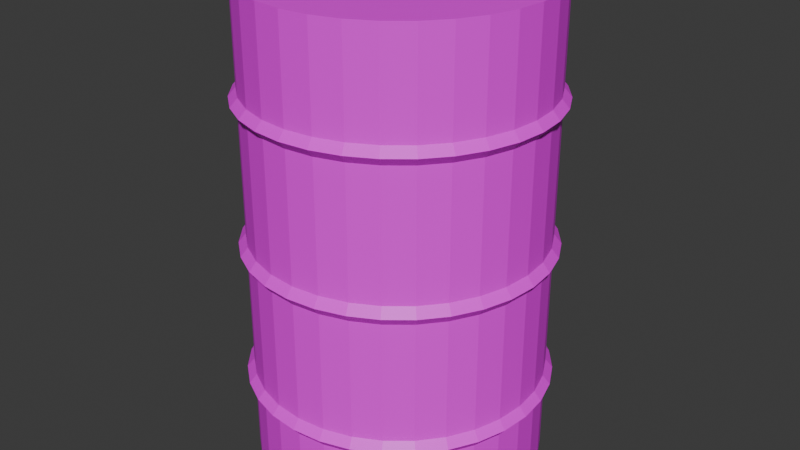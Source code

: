 # Source: blend.blend  (saved by Blender 4.5.90; exported with 4.5.12 LTS)
import bpy
from mathutils import Matrix  # noqa: F401  (used for matrix-valued properties, if any)

bpy.ops.wm.read_factory_settings(use_empty=True)
scene = bpy.context.scene
scene.name = 'Scene'

# ---- collections
col_collection = bpy.data.collections.new('Collection'); scene.collection.children.link(col_collection)

# ---- images (referenced by path relative to the original .blend; pixels are not part of the script)
import os
ASSET_DIR = os.environ.get("B2B_ASSET_DIR", "")  # directory of the original .blend (textures are referenced by path, not embedded)
HERE = os.path.dirname(os.path.abspath(__file__))  # packed textures are extracted next to this script under _unpacked/

def load_image(name, relpath, width, height, colorspace="sRGB"):
    """Load a texture the original file referenced (path relative to the .blend, or extracted next to this script)."""
    p = next((c for c in (os.path.join(HERE, relpath), os.path.join(ASSET_DIR, relpath)) if relpath and os.path.exists(c)), "")
    if p:
        img = bpy.data.images.load(p, check_existing=True)
        img.name = name
    else:  # same state as the original file: an image datablock whose file is absent (Cycles renders it pink)
        img = bpy.data.images.new(name, width, height)
        img.source = "FILE"
        img.filepath = "//" + (relpath or name)
    img.colorspace_settings.name = colorspace
    return img
img_extremely_close_up_rusty_brown_iron_wall_jpg = load_image('extremely-close-up-rusty-brown-iron-wall.jpg', 'extremely-close-up-rusty-brown-iron-wall.jpg', 1024, 1024, 'sRGB')

# ---- materials (node trees are filled in below, after node groups)
mat_x = bpy.data.materials.new('Материал')

# ---- material node trees
mat_x.use_nodes = True; mat_x.node_tree.nodes.clear()
_N = mat_x.node_tree.nodes; _L = mat_x.node_tree.links
n0 = _N.new('ShaderNodeBsdfPrincipled'); n0.name = 'Принципиальный BSDF'; n0.location = (-200, 100)
n1 = _N.new('ShaderNodeOutputMaterial'); n1.name = 'Вывод материала'; n1.location = (200, 100)
n2 = _N.new('ShaderNodeTexImage'); n2.name = 'Текстура изображения'; n2.location = (-492, 31)
n2.image = img_extremely_close_up_rusty_brown_iron_wall_jpg
_L.new(n0.outputs[0], n1.inputs[0])
_L.new(n2.outputs[0], n0.inputs[0])
n1.is_active_output = True

# ---- world
world_world = bpy.data.worlds.new('World'); scene.world = world_world
world_world.use_nodes = True; world_world.node_tree.nodes.clear()
_N = world_world.node_tree.nodes; _L = world_world.node_tree.links
n0 = _N.new('ShaderNodeOutputWorld'); n0.name = 'World Output'; n0.location = (200, 100)
n1 = _N.new('ShaderNodeBackground'); n1.name = 'Background'; n1.location = (-200, 100)
n1.inputs[0].default_value = (0.05088, 0.05088, 0.05088, 1.0)
_L.new(n1.outputs[0], n0.inputs[0])
n0.is_active_output = True
world_world.color = (0.05088, 0.05088, 0.05088)
world_world.sun_shadow_jitter_overblur = 0.0

# ---- meshes
me_x = bpy.data.meshes.new('Цилиндр')
me_x.from_pydata([(0.0, 1.0, -1.0), (0.0, 0.9369, 1.0), (0.1951, 0.9808, -1.0), (0.1828, 0.9189, 1.0), (0.3827, 0.9239, -1.0), (0.3585, 0.8656, 1.0), (0.5556, 0.8315, -1.0), (0.5205, 0.779, 1.0), (0.7071, 0.7071, -1.0), (0.6625, 0.6625, 1.0), (0.8315, 0.5556, -1.0), (0.779, 0.5205, 1.0), (0.9239, 0.3827, -1.0), (0.8656, 0.3585, 1.0), (0.9808, 0.1951, -1.0), (0.9189, 0.1828, 1.0), (1.0, 0.0, -1.0), (0.9369, 0.0, 1.0), (0.9808, -0.1951, -1.0), (0.9189, -0.1828, 1.0), (0.9239, -0.3827, -1.0), (0.8656, -0.3585, 1.0), (0.8315, -0.5556, -1.0), (0.779, -0.5205, 1.0), (0.7071, -0.7071, -1.0), (0.6625, -0.6625, 1.0), (0.5556, -0.8315, -1.0), (0.5205, -0.779, 1.0), (0.3827, -0.9239, -1.0), (0.3585, -0.8656, 1.0), (0.1951, -0.9808, -1.0), (0.1828, -0.9189, 1.0), (0.0, -1.0, -1.0), (0.0, -0.9369, 1.0), (-0.1951, -0.9808, -1.0), (-0.1828, -0.9189, 1.0), (-0.3827, -0.9239, -1.0), (-0.3585, -0.8656, 1.0), (-0.5556, -0.8315, -1.0), (-0.5205, -0.779, 1.0), (-0.7071, -0.7071, -1.0), (-0.6625, -0.6625, 1.0), (-0.8315, -0.5556, -1.0), (-0.779, -0.5205, 1.0), (-0.9239, -0.3827, -1.0), (-0.8656, -0.3585, 1.0), (-0.9808, -0.1951, -1.0), (-0.9189, -0.1828, 1.0), (-1.0, 0.0, -1.0), (-0.9369, 0.0, 1.0), (-0.9808, 0.1951, -1.0), (-0.9189, 0.1828, 1.0), (-0.9239, 0.3827, -1.0), (-0.8656, 0.3585, 1.0), (-0.8315, 0.5556, -1.0), (-0.779, 0.5205, 1.0), (-0.7071, 0.7071, -1.0), (-0.6625, 0.6625, 1.0), (-0.5556, 0.8315, -1.0), (-0.5205, 0.779, 1.0), (-0.3827, 0.9239, -1.0), (-0.3585, 0.8656, 1.0), (-0.1951, 0.9808, -1.0), (-0.1828, 0.9189, 1.0), (0.1951, 0.9808, 1.0), (0.0, 1.0, 1.0), (0.3827, 0.9239, 1.0), (0.5556, 0.8315, 1.0), (0.7071, 0.7071, 1.0), (0.8315, 0.5556, 1.0), (0.9239, 0.3827, 1.0), (0.9808, 0.1951, 1.0), (1.0, 0.0, 1.0), (0.9808, -0.1951, 1.0), (0.9239, -0.3827, 1.0), (0.8315, -0.5556, 1.0), (0.7071, -0.7071, 1.0), (0.5556, -0.8315, 1.0), (0.3827, -0.9239, 1.0), (0.1951, -0.9808, 1.0), (0.0, -1.0, 1.0), (-0.1951, -0.9808, 1.0), (-0.3827, -0.9239, 1.0), (-0.5556, -0.8315, 1.0), (-0.7071, -0.7071, 1.0), (-0.8315, -0.5556, 1.0), (-0.9239, -0.3827, 1.0), (-0.9808, -0.1951, 1.0), (-1.0, 0.0, 1.0), (-0.9808, 0.1951, 1.0), (-0.9239, 0.3827, 1.0), (-0.8315, 0.5556, 1.0), (-0.7071, 0.7071, 1.0), (-0.5556, 0.8315, 1.0), (-0.3827, 0.9239, 1.0), (-0.1951, 0.9808, 1.0), (0.1828, 0.9189, 0.9799), (0.0, 0.9369, 0.9799), (0.3585, 0.8656, 0.9799), (0.5205, 0.779, 0.9799), (0.6625, 0.6625, 0.9799), (0.779, 0.5205, 0.9799), (0.8656, 0.3585, 0.9799), (0.9189, 0.1828, 0.9799), (0.9369, 0.0, 0.9799), (0.9189, -0.1828, 0.9799), (0.8656, -0.3585, 0.9799), (0.779, -0.5205, 0.9799), (0.6625, -0.6625, 0.9799), (0.5205, -0.779, 0.9799), (0.3585, -0.8656, 0.9799), (0.1828, -0.9189, 0.9799), (0.0, -0.9369, 0.9799), (-0.1828, -0.9189, 0.9799), (-0.3585, -0.8656, 0.9799), (-0.5205, -0.779, 0.9799), (-0.6625, -0.6625, 0.9799), (-0.779, -0.5205, 0.9799), (-0.8656, -0.3585, 0.9799), (-0.9189, -0.1828, 0.9799), (-0.9369, 0.0, 0.9799), (-0.9189, 0.1828, 0.9799), (-0.8656, 0.3585, 0.9799), (-0.779, 0.5205, 0.9799), (-0.6625, 0.6625, 0.9799), (-0.5205, 0.779, 0.9799), (-0.3585, 0.8656, 0.9799), (-0.1828, 0.9189, 0.9799), (0.0, 1.0, 0.5917), (0.1951, 0.9808, 0.5917), (0.3827, 0.9239, 0.5917), (0.5556, 0.8315, 0.5917), (0.7071, 0.7071, 0.5917), (0.8315, 0.5556, 0.5917), (0.9239, 0.3827, 0.5917), (0.9808, 0.1951, 0.5917), (1.0, 0.0, 0.5917), (0.9808, -0.1951, 0.5917), (0.9239, -0.3827, 0.5917), (0.8315, -0.5556, 0.5917), (0.7071, -0.7071, 0.5917), (0.5556, -0.8315, 0.5917), (0.3827, -0.9239, 0.5917), (0.1951, -0.9808, 0.5917), (0.0, -1.0, 0.5917), (-0.1951, -0.9808, 0.5917), (-0.3827, -0.9239, 0.5917), (-0.5556, -0.8315, 0.5917), (-0.7071, -0.7071, 0.5917), (-0.8315, -0.5556, 0.5917), (-0.9239, -0.3827, 0.5917), (-0.9808, -0.1951, 0.5917), (-1.0, 0.0, 0.5917), (-0.9808, 0.1951, 0.5917), (-0.9239, 0.3827, 0.5917), (-0.8315, 0.5556, 0.5917), (-0.7071, 0.7071, 0.5917), (-0.5556, 0.8315, 0.5917), (-0.3827, 0.9239, 0.5917), (-0.1951, 0.9808, 0.5917), (0.1951, 0.9808, 0.5212), (0.3827, 0.9239, 0.5212), (0.5556, 0.8315, 0.5212), (0.7071, 0.7071, 0.5212), (0.8315, 0.5556, 0.5212), (0.9239, 0.3827, 0.5212), (0.9808, 0.1951, 0.5212), (1.0, 0.0, 0.5212), (0.9808, -0.1951, 0.5212), (0.9239, -0.3827, 0.5212), (0.8315, -0.5556, 0.5212), (0.7071, -0.7071, 0.5212), (0.5556, -0.8315, 0.5212), (0.3827, -0.9239, 0.5212), (0.1951, -0.9808, 0.5212), (0.0, -1.0, 0.5212), (-0.1951, -0.9808, 0.5212), (-0.3827, -0.9239, 0.5212), (-0.5556, -0.8315, 0.5212), (-0.7071, -0.7071, 0.5212), (-0.8315, -0.5556, 0.5212), (-0.9239, -0.3827, 0.5212), (-0.9808, -0.1951, 0.5212), (-1.0, 0.0, 0.5212), (-0.9808, 0.1951, 0.5212), (-0.9239, 0.3827, 0.5212), (-0.8315, 0.5556, 0.5212), (-0.7071, 0.7071, 0.5212), (-0.5556, 0.8315, 0.5212), (-0.3827, 0.9239, 0.5212), (-0.1951, 0.9808, 0.5212), (0.0, 1.0, 0.5212), (0.1951, 0.9808, -0.00812), (0.3827, 0.9239, -0.00812), (0.5556, 0.8315, -0.00812), (0.7071, 0.7071, -0.00812), (0.8315, 0.5556, -0.00812), (0.9239, 0.3827, -0.00812), (0.9808, 0.1951, -0.00812), (1.0, 0.0, -0.00812), (0.9808, -0.1951, -0.00812), (0.9239, -0.3827, -0.00812), (0.8315, -0.5556, -0.00812), (0.7071, -0.7071, -0.00812), (0.5556, -0.8315, -0.00812), (0.3827, -0.9239, -0.00812), (0.1951, -0.9808, -0.00812), (0.0, -1.0, -0.00812), (-0.1951, -0.9808, -0.00812), (-0.3827, -0.9239, -0.00812), (-0.5556, -0.8315, -0.00812), (-0.7071, -0.7071, -0.00812), (-0.8315, -0.5556, -0.00812), (-0.9239, -0.3827, -0.00812), (-0.9808, -0.1951, -0.00812), (-1.0, 0.0, -0.00812), (-0.9808, 0.1951, -0.00812), (-0.9239, 0.3827, -0.00812), (-0.8315, 0.5556, -0.00812), (-0.7071, 0.7071, -0.00812), (-0.5556, 0.8315, -0.00812), (-0.3827, 0.9239, -0.00812), (-0.1951, 0.9808, -0.00812), (0.0, 1.0, -0.00812), (0.1951, 0.9808, -0.08318), (0.3827, 0.9239, -0.08318), (0.5556, 0.8315, -0.08318), (0.7071, 0.7071, -0.08318), (0.8315, 0.5556, -0.08318), (0.9239, 0.3827, -0.08318), (0.9808, 0.1951, -0.08318), (1.0, 0.0, -0.08318), (0.9808, -0.1951, -0.08318), (0.9239, -0.3827, -0.08318), (0.8315, -0.5556, -0.08318), (0.7071, -0.7071, -0.08318), (0.5556, -0.8315, -0.08318), (0.3827, -0.9239, -0.08318), (0.1951, -0.9808, -0.08318), (0.0, -1.0, -0.08318), (-0.1951, -0.9808, -0.08318), (-0.3827, -0.9239, -0.08318), (-0.5556, -0.8315, -0.08318), (-0.7071, -0.7071, -0.08318), (-0.8315, -0.5556, -0.08318), (-0.9239, -0.3827, -0.08318), (-0.9808, -0.1951, -0.08318), (-1.0, 0.0, -0.08318), (-0.9808, 0.1951, -0.08318), (-0.9239, 0.3827, -0.08318), (-0.8315, 0.5556, -0.08318), (-0.7071, 0.7071, -0.08318), (-0.5556, 0.8315, -0.08318), (-0.3827, 0.9239, -0.08318), (-0.1951, 0.9808, -0.08318), (0.0, 1.0, -0.08318), (0.1951, 0.9808, -0.6583), (0.3827, 0.9239, -0.6583), (0.5556, 0.8315, -0.6583), (0.7071, 0.7071, -0.6583), (0.8315, 0.5556, -0.6583), (0.9239, 0.3827, -0.6583), (0.9808, 0.1951, -0.6583), (1.0, 0.0, -0.6583), (0.9808, -0.1951, -0.6583), (0.9239, -0.3827, -0.6583), (0.8315, -0.5556, -0.6583), (0.7071, -0.7071, -0.6583), (0.5556, -0.8315, -0.6583), (0.3827, -0.9239, -0.6583), (0.1951, -0.9808, -0.6583), (0.0, -1.0, -0.6583), (-0.1951, -0.9808, -0.6583), (-0.3827, -0.9239, -0.6583), (-0.5556, -0.8315, -0.6583), (-0.7071, -0.7071, -0.6583), (-0.8315, -0.5556, -0.6583), (-0.9239, -0.3827, -0.6583), (-0.9808, -0.1951, -0.6583), (-1.0, 0.0, -0.6583), (-0.9808, 0.1951, -0.6583), (-0.9239, 0.3827, -0.6583), (-0.8315, 0.5556, -0.6583), (-0.7071, 0.7071, -0.6583), (-0.5556, 0.8315, -0.6583), (-0.3827, 0.9239, -0.6583), (-0.1951, 0.9808, -0.6583), (0.0, 1.0, -0.6583), (0.0, 1.0, -0.5858), (0.1951, 0.9808, -0.5858), (0.3827, 0.9239, -0.5858), (0.5556, 0.8315, -0.5858), (0.7071, 0.7071, -0.5858), (0.8315, 0.5556, -0.5858), (0.9239, 0.3827, -0.5858), (0.9808, 0.1951, -0.5858), (1.0, 0.0, -0.5858), (0.9808, -0.1951, -0.5858), (0.9239, -0.3827, -0.5858), (0.8315, -0.5556, -0.5858), (0.7071, -0.7071, -0.5858), (0.5556, -0.8315, -0.5858), (0.3827, -0.9239, -0.5858), (0.1951, -0.9808, -0.5858), (0.0, -1.0, -0.5858), (-0.1951, -0.9808, -0.5858), (-0.3827, -0.9239, -0.5858), (-0.5556, -0.8315, -0.5858), (-0.7071, -0.7071, -0.5858), (-0.8315, -0.5556, -0.5858), (-0.9239, -0.3827, -0.5858), (-0.9808, -0.1951, -0.5858), (-1.0, 0.0, -0.5858), (-0.9808, 0.1951, -0.5858), (-0.9239, 0.3827, -0.5858), (-0.8315, 0.5556, -0.5858), (-0.7071, 0.7071, -0.5858), (-0.5556, 0.8315, -0.5858), (-0.3827, 0.9239, -0.5858), (-0.1951, 0.9808, -0.5858), (1.746e-10, 1.05, 0.5565), (0.2048, 1.03, 0.5565), (0.4018, 0.9701, 0.5565), (0.5833, 0.873, 0.5565), (0.7425, 0.7425, 0.5565), (0.873, 0.5833, 0.5565), (0.9701, 0.4018, 0.5565), (1.03, 0.2048, 0.5565), (1.05, 9.313e-10, 0.5565), (1.03, -0.2048, 0.5565), (0.9701, -0.4018, 0.5565), (0.873, -0.5833, 0.5565), (0.7425, -0.7425, 0.5565), (0.5833, -0.873, 0.5565), (0.4018, -0.9701, 0.5565), (0.2048, -1.03, 0.5565), (1.746e-10, -1.05, 0.5565), (-0.2048, -1.03, 0.5565), (-0.4018, -0.9701, 0.5565), (-0.5833, -0.873, 0.5565), (-0.7425, -0.7425, 0.5565), (-0.873, -0.5833, 0.5565), (-0.9701, -0.4018, 0.5565), (-1.03, -0.2048, 0.5565), (-1.05, 9.313e-10, 0.5565), (-1.03, 0.2048, 0.5565), (-0.9701, 0.4018, 0.5565), (-0.873, 0.5833, 0.5565), (-0.7425, 0.7425, 0.5565), (-0.5833, 0.873, 0.5565), (-0.4018, 0.9701, 0.5565), (-0.2048, 1.03, 0.5565), (1.746e-10, 1.05, -0.04565), (0.2048, 1.03, -0.04565), (0.4018, 0.9701, -0.04565), (0.5833, 0.873, -0.04565), (0.7425, 0.7425, -0.04565), (0.873, 0.5833, -0.04565), (0.9701, 0.4018, -0.04565), (1.03, 0.2048, -0.04565), (1.05, 9.313e-10, -0.04565), (1.03, -0.2048, -0.04565), (0.9701, -0.4018, -0.04565), (0.873, -0.5833, -0.04565), (0.7425, -0.7425, -0.04565), (0.5833, -0.873, -0.04565), (0.4018, -0.9701, -0.04565), (0.2048, -1.03, -0.04565), (1.746e-10, -1.05, -0.04565), (-0.2048, -1.03, -0.04565), (-0.4018, -0.9701, -0.04565), (-0.5833, -0.873, -0.04565), (-0.7425, -0.7425, -0.04565), (-0.873, -0.5833, -0.04565), (-0.9701, -0.4018, -0.04565), (-1.03, -0.2048, -0.04565), (-1.05, 9.313e-10, -0.04565), (-1.03, 0.2048, -0.04565), (-0.9701, 0.4018, -0.04565), (-0.873, 0.5833, -0.04565), (-0.7425, 0.7425, -0.04565), (-0.5833, 0.873, -0.04565), (-0.4018, 0.9701, -0.04565), (-0.2048, 1.03, -0.04565), (0.2048, 1.03, -0.622), (0.4018, 0.9701, -0.622), (0.5833, 0.873, -0.622), (0.7425, 0.7425, -0.622), (0.873, 0.5833, -0.622), (0.9701, 0.4018, -0.622), (1.03, 0.2048, -0.622), (1.05, 9.313e-10, -0.622), (1.03, -0.2048, -0.622), (0.9701, -0.4018, -0.622), (0.873, -0.5833, -0.622), (0.7425, -0.7425, -0.622), (0.5833, -0.873, -0.622), (0.4018, -0.9701, -0.622), (0.2048, -1.03, -0.622), (1.746e-10, -1.05, -0.622), (-0.2048, -1.03, -0.622), (-0.4018, -0.9701, -0.622), (-0.5833, -0.873, -0.622), (-0.7425, -0.7425, -0.622), (-0.873, -0.5833, -0.622), (-0.9701, -0.4018, -0.622), (-1.03, -0.2048, -0.622), (-1.05, 9.313e-10, -0.622), (-1.03, 0.2048, -0.622), (-0.9701, 0.4018, -0.622), (-0.873, 0.5833, -0.622), (-0.7425, 0.7425, -0.622), (-0.5833, 0.873, -0.622), (-0.4018, 0.9701, -0.622), (-0.2048, 1.03, -0.622), (1.746e-10, 1.05, -0.622)], [], [(128, 65, 64, 129), (129, 64, 66, 130), (130, 66, 67, 131), (131, 67, 68, 132), (132, 68, 69, 133), (133, 69, 70, 134), (134, 70, 71, 135), (135, 71, 72, 136), (136, 72, 73, 137), (137, 73, 74, 138), (138, 74, 75, 139), (139, 75, 76, 140), (140, 76, 77, 141), (141, 77, 78, 142), (142, 78, 79, 143), (143, 79, 80, 144), (144, 80, 81, 145), (145, 81, 82, 146), (146, 82, 83, 147), (147, 83, 84, 148), (148, 84, 85, 149), (149, 85, 86, 150), (150, 86, 87, 151), (151, 87, 88, 152), (152, 88, 89, 153), (153, 89, 90, 154), (154, 90, 91, 155), (155, 91, 92, 156), (156, 92, 93, 157), (157, 93, 94, 158), (19, 17, 104, 105), (158, 94, 95, 159), (159, 95, 65, 128), (0, 2, 4, 6, 8, 10, 12, 14, 16, 18, 20, 22, 24, 26, 28, 30, 32, 34, 36, 38, 40, 42, 44, 46, 48, 50, 52, 54, 56, 58, 60, 62), (1, 3, 64, 65), (3, 5, 66, 64), (5, 7, 67, 66), (7, 9, 68, 67), (9, 11, 69, 68), (11, 13, 70, 69), (13, 15, 71, 70), (15, 17, 72, 71), (17, 19, 73, 72), (19, 21, 74, 73), (21, 23, 75, 74), (23, 25, 76, 75), (25, 27, 77, 76), (27, 29, 78, 77), (29, 31, 79, 78), (31, 33, 80, 79), (33, 35, 81, 80), (35, 37, 82, 81), (37, 39, 83, 82), (39, 41, 84, 83), (41, 43, 85, 84), (43, 45, 86, 85), (45, 47, 87, 86), (47, 49, 88, 87), (49, 51, 89, 88), (51, 53, 90, 89), (53, 55, 91, 90), (55, 57, 92, 91), (57, 59, 93, 92), (59, 61, 94, 93), (61, 63, 95, 94), (63, 1, 65, 95), (96, 97, 127, 126, 125, 124, 123, 122, 121, 120, 119, 118, 117, 116, 115, 114, 113, 112, 111, 110, 109, 108, 107, 106, 105, 104, 103, 102, 101, 100, 99, 98), (47, 45, 118, 119), (21, 19, 105, 106), (49, 47, 119, 120), (23, 21, 106, 107), (51, 49, 120, 121), (25, 23, 107, 108), (53, 51, 121, 122), (27, 25, 108, 109), (55, 53, 122, 123), (29, 27, 109, 110), (3, 1, 97, 96), (57, 55, 123, 124), (31, 29, 110, 111), (5, 3, 96, 98), (59, 57, 124, 125), (33, 31, 111, 112), (7, 5, 98, 99), (61, 59, 125, 126), (35, 33, 112, 113), (9, 7, 99, 100), (63, 61, 126, 127), (37, 35, 113, 114), (11, 9, 100, 101), (1, 63, 127, 97), (39, 37, 114, 115), (13, 11, 101, 102), (41, 39, 115, 116), (15, 13, 102, 103), (43, 41, 116, 117), (17, 15, 103, 104), (45, 43, 117, 118), (351, 159, 128, 320), (350, 158, 159, 351), (349, 157, 158, 350), (348, 156, 157, 349), (347, 155, 156, 348), (346, 154, 155, 347), (345, 153, 154, 346), (344, 152, 153, 345), (343, 151, 152, 344), (342, 150, 151, 343), (341, 149, 150, 342), (340, 148, 149, 341), (339, 147, 148, 340), (338, 146, 147, 339), (337, 145, 146, 338), (336, 144, 145, 337), (335, 143, 144, 336), (334, 142, 143, 335), (333, 141, 142, 334), (332, 140, 141, 333), (331, 139, 140, 332), (330, 138, 139, 331), (329, 137, 138, 330), (328, 136, 137, 329), (327, 135, 136, 328), (326, 134, 135, 327), (325, 133, 134, 326), (324, 132, 133, 325), (323, 131, 132, 324), (322, 130, 131, 323), (321, 129, 130, 322), (320, 128, 129, 321), (223, 191, 160, 192), (192, 160, 161, 193), (193, 161, 162, 194), (194, 162, 163, 195), (195, 163, 164, 196), (196, 164, 165, 197), (197, 165, 166, 198), (198, 166, 167, 199), (199, 167, 168, 200), (200, 168, 169, 201), (201, 169, 170, 202), (202, 170, 171, 203), (203, 171, 172, 204), (204, 172, 173, 205), (205, 173, 174, 206), (206, 174, 175, 207), (207, 175, 176, 208), (208, 176, 177, 209), (209, 177, 178, 210), (210, 178, 179, 211), (211, 179, 180, 212), (212, 180, 181, 213), (213, 181, 182, 214), (214, 182, 183, 215), (215, 183, 184, 216), (216, 184, 185, 217), (217, 185, 186, 218), (218, 186, 187, 219), (219, 187, 188, 220), (220, 188, 189, 221), (221, 189, 190, 222), (222, 190, 191, 223), (383, 222, 223, 352), (382, 221, 222, 383), (381, 220, 221, 382), (380, 219, 220, 381), (379, 218, 219, 380), (378, 217, 218, 379), (377, 216, 217, 378), (376, 215, 216, 377), (375, 214, 215, 376), (374, 213, 214, 375), (373, 212, 213, 374), (372, 211, 212, 373), (371, 210, 211, 372), (370, 209, 210, 371), (369, 208, 209, 370), (368, 207, 208, 369), (367, 206, 207, 368), (366, 205, 206, 367), (365, 204, 205, 366), (364, 203, 204, 365), (363, 202, 203, 364), (362, 201, 202, 363), (361, 200, 201, 362), (360, 199, 200, 361), (359, 198, 199, 360), (358, 197, 198, 359), (357, 196, 197, 358), (356, 195, 196, 357), (355, 194, 195, 356), (354, 193, 194, 355), (353, 192, 193, 354), (352, 223, 192, 353), (288, 255, 224, 289), (289, 224, 225, 290), (290, 225, 226, 291), (291, 226, 227, 292), (292, 227, 228, 293), (293, 228, 229, 294), (294, 229, 230, 295), (295, 230, 231, 296), (296, 231, 232, 297), (297, 232, 233, 298), (298, 233, 234, 299), (299, 234, 235, 300), (300, 235, 236, 301), (301, 236, 237, 302), (302, 237, 238, 303), (303, 238, 239, 304), (304, 239, 240, 305), (305, 240, 241, 306), (306, 241, 242, 307), (307, 242, 243, 308), (308, 243, 244, 309), (309, 244, 245, 310), (310, 245, 246, 311), (311, 246, 247, 312), (312, 247, 248, 313), (313, 248, 249, 314), (314, 249, 250, 315), (315, 250, 251, 316), (316, 251, 252, 317), (317, 252, 253, 318), (318, 253, 254, 319), (319, 254, 255, 288), (62, 286, 287, 0), (60, 285, 286, 62), (58, 284, 285, 60), (56, 283, 284, 58), (54, 282, 283, 56), (52, 281, 282, 54), (50, 280, 281, 52), (48, 279, 280, 50), (46, 278, 279, 48), (44, 277, 278, 46), (42, 276, 277, 44), (40, 275, 276, 42), (38, 274, 275, 40), (36, 273, 274, 38), (34, 272, 273, 36), (32, 271, 272, 34), (30, 270, 271, 32), (28, 269, 270, 30), (26, 268, 269, 28), (24, 267, 268, 26), (22, 266, 267, 24), (20, 265, 266, 22), (18, 264, 265, 20), (16, 263, 264, 18), (14, 262, 263, 16), (12, 261, 262, 14), (10, 260, 261, 12), (8, 259, 260, 10), (6, 258, 259, 8), (4, 257, 258, 6), (2, 256, 257, 4), (0, 287, 256, 2), (414, 319, 288, 415), (413, 318, 319, 414), (412, 317, 318, 413), (411, 316, 317, 412), (410, 315, 316, 411), (409, 314, 315, 410), (408, 313, 314, 409), (407, 312, 313, 408), (406, 311, 312, 407), (405, 310, 311, 406), (404, 309, 310, 405), (403, 308, 309, 404), (402, 307, 308, 403), (401, 306, 307, 402), (400, 305, 306, 401), (399, 304, 305, 400), (398, 303, 304, 399), (397, 302, 303, 398), (396, 301, 302, 397), (395, 300, 301, 396), (394, 299, 300, 395), (393, 298, 299, 394), (392, 297, 298, 393), (391, 296, 297, 392), (390, 295, 296, 391), (389, 294, 295, 390), (388, 293, 294, 389), (387, 292, 293, 388), (386, 291, 292, 387), (385, 290, 291, 386), (384, 289, 290, 385), (415, 288, 289, 384), (191, 320, 321, 160), (160, 321, 322, 161), (161, 322, 323, 162), (162, 323, 324, 163), (163, 324, 325, 164), (164, 325, 326, 165), (165, 326, 327, 166), (166, 327, 328, 167), (167, 328, 329, 168), (168, 329, 330, 169), (169, 330, 331, 170), (170, 331, 332, 171), (171, 332, 333, 172), (172, 333, 334, 173), (173, 334, 335, 174), (174, 335, 336, 175), (175, 336, 337, 176), (176, 337, 338, 177), (177, 338, 339, 178), (178, 339, 340, 179), (179, 340, 341, 180), (180, 341, 342, 181), (181, 342, 343, 182), (182, 343, 344, 183), (183, 344, 345, 184), (184, 345, 346, 185), (185, 346, 347, 186), (186, 347, 348, 187), (187, 348, 349, 188), (188, 349, 350, 189), (189, 350, 351, 190), (190, 351, 320, 191), (255, 352, 353, 224), (224, 353, 354, 225), (225, 354, 355, 226), (226, 355, 356, 227), (227, 356, 357, 228), (228, 357, 358, 229), (229, 358, 359, 230), (230, 359, 360, 231), (231, 360, 361, 232), (232, 361, 362, 233), (233, 362, 363, 234), (234, 363, 364, 235), (235, 364, 365, 236), (236, 365, 366, 237), (237, 366, 367, 238), (238, 367, 368, 239), (239, 368, 369, 240), (240, 369, 370, 241), (241, 370, 371, 242), (242, 371, 372, 243), (243, 372, 373, 244), (244, 373, 374, 245), (245, 374, 375, 246), (246, 375, 376, 247), (247, 376, 377, 248), (248, 377, 378, 249), (249, 378, 379, 250), (250, 379, 380, 251), (251, 380, 381, 252), (252, 381, 382, 253), (253, 382, 383, 254), (254, 383, 352, 255), (287, 415, 384, 256), (256, 384, 385, 257), (257, 385, 386, 258), (258, 386, 387, 259), (259, 387, 388, 260), (260, 388, 389, 261), (261, 389, 390, 262), (262, 390, 391, 263), (263, 391, 392, 264), (264, 392, 393, 265), (265, 393, 394, 266), (266, 394, 395, 267), (267, 395, 396, 268), (268, 396, 397, 269), (269, 397, 398, 270), (270, 398, 399, 271), (271, 399, 400, 272), (272, 400, 401, 273), (273, 401, 402, 274), (274, 402, 403, 275), (275, 403, 404, 276), (276, 404, 405, 277), (277, 405, 406, 278), (278, 406, 407, 279), (279, 407, 408, 280), (280, 408, 409, 281), (281, 409, 410, 282), (282, 410, 411, 283), (283, 411, 412, 284), (284, 412, 413, 285), (285, 413, 414, 286), (286, 414, 415, 287)])
_uv = me_x.uv_layers.new(name='UVКарта')
_uv.uv.foreach_set('vector', [1.0, 0.8979, 1.0, 1.0, 0.9688, 1.0, 0.9688, 0.8979, 0.9688, 0.8979, 0.9688, 1.0, 0.9375, 1.0, 0.9375, 0.8979, 0.9375, 0.8979, 0.9375, 1.0, 0.9062, 1.0, 0.9062, 0.8979, 0.9062, 0.8979, 0.9062, 1.0, 0.875, 1.0, 0.875, 0.8979, 0.875, 0.8979, 0.875, 1.0, 0.8438, 1.0, 0.8438, 0.8979, 0.8438, 0.8979, 0.8438, 1.0, 0.8125, 1.0, 0.8125, 0.8979, 0.8125, 0.8979, 0.8125, 1.0, 0.7812, 1.0, 0.7812, 0.8979, 0.7812, 0.8979, 0.7812, 1.0, 0.75, 1.0, 0.75, 0.8979, 0.75, 0.8979, 0.75, 1.0, 0.7188, 1.0, 0.7188, 0.8979, 0.7188, 0.8979, 0.7188, 1.0, 0.6875, 1.0, 0.6875, 0.8979, 0.6875, 0.8979, 0.6875, 1.0, 0.6562, 1.0, 0.6562, 0.8979, 0.6562, 0.8979, 0.6562, 1.0, 0.625, 1.0, 0.625, 0.8979, 0.625, 0.8979, 0.625, 1.0, 0.5938, 1.0, 0.5938, 0.8979, 0.5938, 0.8979, 0.5938, 1.0, 0.5625, 1.0, 0.5625, 0.8979, 0.5625, 0.8979, 0.5625, 1.0, 0.5312, 1.0, 0.5312, 0.8979, 0.5312, 0.8979, 0.5312, 1.0, 0.5, 1.0, 0.5, 0.8979, 0.5, 0.8979, 0.5, 1.0, 0.4688, 1.0, 0.4688, 0.8979, 0.4688, 0.8979, 0.4688, 1.0, 0.4375, 1.0, 0.4375, 0.8979, 0.4375, 0.8979, 0.4375, 1.0, 0.4062, 1.0, 0.4062, 0.8979, 0.4062, 0.8979, 0.4062, 1.0, 0.375, 1.0, 0.375, 0.8979, 0.375, 0.8979, 0.375, 1.0, 0.3438, 1.0, 0.3438, 0.8979, 0.3438, 0.8979, 0.3438, 1.0, 0.3125, 1.0, 0.3125, 0.8979, 0.3125, 0.8979, 0.3125, 1.0, 0.2812, 1.0, 0.2812, 0.8979, 0.2812, 0.8979, 0.2812, 1.0, 0.25, 1.0, 0.25, 0.8979, 0.25, 0.8979, 0.25, 1.0, 0.2188, 1.0, 0.2188, 0.8979, 0.2188, 0.8979, 0.2188, 1.0, 0.1875, 1.0, 0.1875, 0.8979, 0.1875, 0.8979, 0.1875, 1.0, 0.1562, 1.0, 0.1562, 0.8979, 0.1562, 0.8979, 0.1562, 1.0, 0.125, 1.0, 0.125, 0.8979, 0.125, 0.8979, 0.125, 1.0, 0.09375, 1.0, 0.09375, 0.8979, 0.09375, 0.8979, 0.09375, 1.0, 0.0625, 1.0, 0.0625, 0.8979, 0.4705, 0.2061, 0.4749, 0.25, 0.4749, 0.25, 0.4705, 0.2061, 0.0625, 0.8979, 0.0625, 1.0, 0.03125, 1.0, 0.03125, 0.8979, 0.03125, 0.8979, 0.03125, 1.0, 0.0, 1.0, 0.0, 0.8979, 0.75, 0.49, 0.7968, 0.4854, 0.8418, 0.4717, 0.8833, 0.4496, 0.9197, 0.4197, 0.9496, 0.3833, 0.9717, 0.3418, 0.9854, 0.2968, 0.99, 0.25, 0.9854, 0.2032, 0.9717, 0.1582, 0.9496, 0.1167, 0.9197, 0.08029, 0.8833, 0.05045, 0.8418, 0.02827, 0.7968, 0.01461, 0.75, 0.01, 0.7032, 0.01461, 0.6582, 0.02827, 0.6167, 0.05045, 0.5803, 0.08029, 0.5504, 0.1167, 0.5283, 0.1582, 0.5146, 0.2032, 0.51, 0.25, 0.5146, 0.2968, 0.5283, 0.3418, 0.5504, 0.3833, 0.5803, 0.4197, 0.6167, 0.4496, 0.6582, 0.4717, 0.7032, 0.4854, 0.25, 0.4749, 0.2939, 0.4705, 0.2968, 0.4854, 0.25, 0.49, 0.2939, 0.4705, 0.3361, 0.4577, 0.3418, 0.4717, 0.2968, 0.4854, 0.3361, 0.4577, 0.3749, 0.437, 0.3833, 0.4496, 0.3418, 0.4717, 0.3749, 0.437, 0.409, 0.409, 0.4197, 0.4197, 0.3833, 0.4496, 0.409, 0.409, 0.437, 0.3749, 0.4496, 0.3833, 0.4197, 0.4197, 0.437, 0.3749, 0.4577, 0.3361, 0.4717, 0.3418, 0.4496, 0.3833, 0.4577, 0.3361, 0.4705, 0.2939, 0.4854, 0.2968, 0.4717, 0.3418, 0.4705, 0.2939, 0.4749, 0.25, 0.49, 0.25, 0.4854, 0.2968, 0.4749, 0.25, 0.4705, 0.2061, 0.4854, 0.2032, 0.49, 0.25, 0.4705, 0.2061, 0.4577, 0.1639, 0.4717, 0.1582, 0.4854, 0.2032, 0.4577, 0.1639, 0.437, 0.1251, 0.4496, 0.1167, 0.4717, 0.1582, 0.437, 0.1251, 0.409, 0.091, 0.4197, 0.08029, 0.4496, 0.1167, 0.409, 0.091, 0.3749, 0.06303, 0.3833, 0.05045, 0.4197, 0.08029, 0.3749, 0.06303, 0.3361, 0.04226, 0.3418, 0.02827, 0.3833, 0.05045, 0.3361, 0.04226, 0.2939, 0.02946, 0.2968, 0.01461, 0.3418, 0.02827, 0.2939, 0.02946, 0.25, 0.02514, 0.25, 0.01, 0.2968, 0.01461, 0.25, 0.02514, 0.2061, 0.02946, 0.2032, 0.01461, 0.25, 0.01, 0.2061, 0.02946, 0.1639, 0.04226, 0.1582, 0.02827, 0.2032, 0.01461, 0.1639, 0.04226, 0.1251, 0.06303, 0.1167, 0.05045, 0.1582, 0.02827, 0.1251, 0.06303, 0.091, 0.091, 0.08029, 0.08029, 0.1167, 0.05045, 0.091, 0.091, 0.06303, 0.1251, 0.05045, 0.1167, 0.08029, 0.08029, 0.06303, 0.1251, 0.04226, 0.1639, 0.02827, 0.1582, 0.05045, 0.1167, 0.04226, 0.1639, 0.02946, 0.2061, 0.01461, 0.2032, 0.02827, 0.1582, 0.02946, 0.2061, 0.02514, 0.25, 0.01, 0.25, 0.01461, 0.2032, 0.02514, 0.25, 0.02946, 0.2939, 0.01461, 0.2968, 0.01, 0.25, 0.02946, 0.2939, 0.04226, 0.3361, 0.02827, 0.3418, 0.01461, 0.2968, 0.04226, 0.3361, 0.06303, 0.3749, 0.05045, 0.3833, 0.02827, 0.3418, 0.06303, 0.3749, 0.091, 0.409, 0.08029, 0.4197, 0.05045, 0.3833, 0.091, 0.409, 0.1251, 0.437, 0.1167, 0.4496, 0.08029, 0.4197, 0.1251, 0.437, 0.1639, 0.4577, 0.1582, 0.4717, 0.1167, 0.4496, 0.1639, 0.4577, 0.2061, 0.4705, 0.2032, 0.4854, 0.1582, 0.4717, 0.2061, 0.4705, 0.25, 0.4749, 0.25, 0.49, 0.2032, 0.4854, 0.2939, 0.4705, 0.25, 0.4749, 0.2061, 0.4705, 0.1639, 0.4577, 0.1251, 0.437, 0.091, 0.409, 0.06303, 0.3749, 0.04226, 0.3361, 0.02946, 0.2939, 0.02514, 0.25, 0.02946, 0.2061, 0.04226, 0.1639, 0.06303, 0.1251, 0.091, 0.091, 0.1251, 0.06303, 0.1639, 0.04226, 0.2061, 0.02946, 0.25, 0.02514, 0.2939, 0.02946, 0.3361, 0.04226, 0.3749, 0.06303, 0.409, 0.091, 0.437, 0.1251, 0.4577, 0.1639, 0.4705, 0.2061, 0.4749, 0.25, 0.4705, 0.2939, 0.4577, 0.3361, 0.437, 0.3749, 0.409, 0.409, 0.3749, 0.437, 0.3361, 0.4577, 0.02946, 0.2061, 0.04226, 0.1639, 0.04226, 0.1639, 0.02946, 0.2061, 0.4577, 0.1639, 0.4705, 0.2061, 0.4705, 0.2061, 0.4577, 0.1639, 0.02514, 0.25, 0.02946, 0.2061, 0.02946, 0.2061, 0.02514, 0.25, 0.437, 0.1251, 0.4577, 0.1639, 0.4577, 0.1639, 0.437, 0.1251, 0.02946, 0.2939, 0.02514, 0.25, 0.02514, 0.25, 0.02946, 0.2939, 0.409, 0.091, 0.437, 0.1251, 0.437, 0.1251, 0.409, 0.091, 0.04226, 0.3361, 0.02946, 0.2939, 0.02946, 0.2939, 0.04226, 0.3361, 0.3749, 0.06303, 0.409, 0.091, 0.409, 0.091, 0.3749, 0.06303, 0.06303, 0.3749, 0.04226, 0.3361, 0.04226, 0.3361, 0.06303, 0.3749, 0.3361, 0.04226, 0.3749, 0.06303, 0.3749, 0.06303, 0.3361, 0.04226, 0.2939, 0.4705, 0.25, 0.4749, 0.25, 0.4749, 0.2939, 0.4705, 0.091, 0.409, 0.06303, 0.3749, 0.06303, 0.3749, 0.091, 0.409, 0.2939, 0.02946, 0.3361, 0.04226, 0.3361, 0.04226, 0.2939, 0.02946, 0.3361, 0.4577, 0.2939, 0.4705, 0.2939, 0.4705, 0.3361, 0.4577, 0.1251, 0.437, 0.091, 0.409, 0.091, 0.409, 0.1251, 0.437, 0.25, 0.02514, 0.2939, 0.02946, 0.2939, 0.02946, 0.25, 0.02514, 0.3749, 0.437, 0.3361, 0.4577, 0.3361, 0.4577, 0.3749, 0.437, 0.1639, 0.4577, 0.1251, 0.437, 0.1251, 0.437, 0.1639, 0.4577, 0.2061, 0.02946, 0.25, 0.02514, 0.25, 0.02514, 0.2061, 0.02946, 0.409, 0.409, 0.3749, 0.437, 0.3749, 0.437, 0.409, 0.409, 0.2061, 0.4705, 0.1639, 0.4577, 0.1639, 0.4577, 0.2061, 0.4705, 0.1639, 0.04226, 0.2061, 0.02946, 0.2061, 0.02946, 0.1639, 0.04226, 0.437, 0.3749, 0.409, 0.409, 0.409, 0.409, 0.437, 0.3749, 0.25, 0.4749, 0.2061, 0.4705, 0.2061, 0.4705, 0.25, 0.4749, 0.1251, 0.06303, 0.1639, 0.04226, 0.1639, 0.04226, 0.1251, 0.06303, 0.4577, 0.3361, 0.437, 0.3749, 0.437, 0.3749, 0.4577, 0.3361, 0.091, 0.091, 0.1251, 0.06303, 0.1251, 0.06303, 0.091, 0.091, 0.4705, 0.2939, 0.4577, 0.3361, 0.4577, 0.3361, 0.4705, 0.2939, 0.06303, 0.1251, 0.091, 0.091, 0.091, 0.091, 0.06303, 0.1251, 0.4749, 0.25, 0.4705, 0.2939, 0.4705, 0.2939, 0.4749, 0.25, 0.04226, 0.1639, 0.06303, 0.1251, 0.06303, 0.1251, 0.04226, 0.1639, 0.03125, 0.8891, 0.03125, 0.8979, 0.0, 0.8979, 0.0, 0.8891, 0.0625, 0.8891, 0.0625, 0.8979, 0.03125, 0.8979, 0.03125, 0.8891, 0.09375, 0.8891, 0.09375, 0.8979, 0.0625, 0.8979, 0.0625, 0.8891, 0.125, 0.8891, 0.125, 0.8979, 0.09375, 0.8979, 0.09375, 0.8891, 0.1562, 0.8891, 0.1562, 0.8979, 0.125, 0.8979, 0.125, 0.8891, 0.1875, 0.8891, 0.1875, 0.8979, 0.1562, 0.8979, 0.1562, 0.8891, 0.2188, 0.8891, 0.2188, 0.8979, 0.1875, 0.8979, 0.1875, 0.8891, 0.25, 0.8891, 0.25, 0.8979, 0.2188, 0.8979, 0.2188, 0.8891, 0.2812, 0.8891, 0.2812, 0.8979, 0.25, 0.8979, 0.25, 0.8891, 0.3125, 0.8891, 0.3125, 0.8979, 0.2812, 0.8979, 0.2812, 0.8891, 0.3438, 0.8891, 0.3438, 0.8979, 0.3125, 0.8979, 0.3125, 0.8891, 0.375, 0.8891, 0.375, 0.8979, 0.3438, 0.8979, 0.3438, 0.8891, 0.4062, 0.8891, 0.4062, 0.8979, 0.375, 0.8979, 0.375, 0.8891, 0.4375, 0.8891, 0.4375, 0.8979, 0.4062, 0.8979, 0.4062, 0.8891, 0.4688, 0.8891, 0.4688, 0.8979, 0.4375, 0.8979, 0.4375, 0.8891, 0.5, 0.8891, 0.5, 0.8979, 0.4688, 0.8979, 0.4688, 0.8891, 0.5312, 0.8891, 0.5312, 0.8979, 0.5, 0.8979, 0.5, 0.8891, 0.5625, 0.8891, 0.5625, 0.8979, 0.5312, 0.8979, 0.5312, 0.8891, 0.5938, 0.8891, 0.5938, 0.8979, 0.5625, 0.8979, 0.5625, 0.8891, 0.625, 0.8891, 0.625, 0.8979, 0.5938, 0.8979, 0.5938, 0.8891, 0.6562, 0.8891, 0.6562, 0.8979, 0.625, 0.8979, 0.625, 0.8891, 0.6875, 0.8891, 0.6875, 0.8979, 0.6562, 0.8979, 0.6562, 0.8891, 0.7188, 0.8891, 0.7188, 0.8979, 0.6875, 0.8979, 0.6875, 0.8891, 0.75, 0.8891, 0.75, 0.8979, 0.7188, 0.8979, 0.7188, 0.8891, 0.7812, 0.8891, 0.7812, 0.8979, 0.75, 0.8979, 0.75, 0.8891, 0.8125, 0.8891, 0.8125, 0.8979, 0.7812, 0.8979, 0.7812, 0.8891, 0.8438, 0.8891, 0.8438, 0.8979, 0.8125, 0.8979, 0.8125, 0.8891, 0.875, 0.8891, 0.875, 0.8979, 0.8438, 0.8979, 0.8438, 0.8891, 0.9062, 0.8891, 0.9062, 0.8979, 0.875, 0.8979, 0.875, 0.8891, 0.9375, 0.8891, 0.9375, 0.8979, 0.9062, 0.8979, 0.9062, 0.8891, 0.9688, 0.8891, 0.9688, 0.8979, 0.9375, 0.8979, 0.9375, 0.8891, 1.0, 0.8891, 1.0, 0.8979, 0.9688, 0.8979, 0.9688, 0.8891, 1.0, 0.748, 1.0, 0.8803, 0.9688, 0.8803, 0.9687, 0.748, 0.9687, 0.748, 0.9688, 0.8803, 0.9375, 0.8803, 0.9375, 0.748, 0.9375, 0.748, 0.9375, 0.8803, 0.9062, 0.8803, 0.9062, 0.748, 0.9062, 0.748, 0.9062, 0.8803, 0.875, 0.8803, 0.875, 0.748, 0.875, 0.748, 0.875, 0.8803, 0.8438, 0.8803, 0.8438, 0.748, 0.8438, 0.748, 0.8438, 0.8803, 0.8125, 0.8803, 0.8125, 0.748, 0.8125, 0.748, 0.8125, 0.8803, 0.7812, 0.8803, 0.7812, 0.748, 0.7812, 0.748, 0.7812, 0.8803, 0.75, 0.8803, 0.75, 0.748, 0.75, 0.748, 0.75, 0.8803, 0.7188, 0.8803, 0.7188, 0.748, 0.7188, 0.748, 0.7188, 0.8803, 0.6875, 0.8803, 0.6875, 0.748, 0.6875, 0.748, 0.6875, 0.8803, 0.6562, 0.8803, 0.6562, 0.748, 0.6562, 0.748, 0.6562, 0.8803, 0.625, 0.8803, 0.625, 0.748, 0.625, 0.748, 0.625, 0.8803, 0.5938, 0.8803, 0.5938, 0.748, 0.5938, 0.748, 0.5938, 0.8803, 0.5625, 0.8803, 0.5625, 0.748, 0.5625, 0.748, 0.5625, 0.8803, 0.5312, 0.8803, 0.5312, 0.748, 0.5312, 0.748, 0.5312, 0.8803, 0.5, 0.8803, 0.5, 0.748, 0.5, 0.748, 0.5, 0.8803, 0.4688, 0.8803, 0.4688, 0.748, 0.4688, 0.748, 0.4688, 0.8803, 0.4375, 0.8803, 0.4375, 0.748, 0.4375, 0.748, 0.4375, 0.8803, 0.4062, 0.8803, 0.4062, 0.748, 0.4062, 0.748, 0.4062, 0.8803, 0.375, 0.8803, 0.375, 0.748, 0.375, 0.748, 0.375, 0.8803, 0.3438, 0.8803, 0.3438, 0.748, 0.3438, 0.748, 0.3438, 0.8803, 0.3125, 0.8803, 0.3125, 0.748, 0.3125, 0.748, 0.3125, 0.8803, 0.2812, 0.8803, 0.2812, 0.748, 0.2812, 0.748, 0.2812, 0.8803, 0.25, 0.8803, 0.25, 0.748, 0.25, 0.748, 0.25, 0.8803, 0.2188, 0.8803, 0.2188, 0.748, 0.2188, 0.748, 0.2188, 0.8803, 0.1875, 0.8803, 0.1875, 0.748, 0.1875, 0.748, 0.1875, 0.8803, 0.1562, 0.8803, 0.1562, 0.748, 0.1562, 0.748, 0.1562, 0.8803, 0.125, 0.8803, 0.125, 0.748, 0.125, 0.748, 0.125, 0.8803, 0.09375, 0.8803, 0.09375, 0.748, 0.09375, 0.748, 0.09375, 0.8803, 0.0625, 0.8803, 0.0625, 0.748, 0.0625, 0.748, 0.0625, 0.8803, 0.03125, 0.8803, 0.03125, 0.748, 0.03125, 0.748, 0.03125, 0.8803, 0.0, 0.8803, 0.0, 0.748, 0.03125, 0.7386, 0.03125, 0.748, 0.0, 0.748, 0.0, 0.7386, 0.0625, 0.7386, 0.0625, 0.748, 0.03125, 0.748, 0.03125, 0.7386, 0.09375, 0.7386, 0.09375, 0.748, 0.0625, 0.748, 0.0625, 0.7386, 0.125, 0.7386, 0.125, 0.748, 0.09375, 0.748, 0.09375, 0.7386, 0.1562, 0.7386, 0.1562, 0.748, 0.125, 0.748, 0.125, 0.7386, 0.1875, 0.7386, 0.1875, 0.748, 0.1562, 0.748, 0.1562, 0.7386, 0.2188, 0.7386, 0.2188, 0.748, 0.1875, 0.748, 0.1875, 0.7386, 0.25, 0.7386, 0.25, 0.748, 0.2188, 0.748, 0.2188, 0.7386, 0.2812, 0.7386, 0.2812, 0.748, 0.25, 0.748, 0.25, 0.7386, 0.3125, 0.7386, 0.3125, 0.748, 0.2812, 0.748, 0.2812, 0.7386, 0.3438, 0.7386, 0.3438, 0.748, 0.3125, 0.748, 0.3125, 0.7386, 0.375, 0.7386, 0.375, 0.748, 0.3438, 0.748, 0.3438, 0.7386, 0.4062, 0.7386, 0.4062, 0.748, 0.375, 0.748, 0.375, 0.7386, 0.4375, 0.7386, 0.4375, 0.748, 0.4062, 0.748, 0.4062, 0.7386, 0.4688, 0.7386, 0.4688, 0.748, 0.4375, 0.748, 0.4375, 0.7386, 0.5, 0.7386, 0.5, 0.748, 0.4688, 0.748, 0.4688, 0.7386, 0.5312, 0.7386, 0.5312, 0.748, 0.5, 0.748, 0.5, 0.7386, 0.5625, 0.7386, 0.5625, 0.748, 0.5312, 0.748, 0.5312, 0.7386, 0.5938, 0.7386, 0.5938, 0.748, 0.5625, 0.748, 0.5625, 0.7386, 0.625, 0.7386, 0.625, 0.748, 0.5938, 0.748, 0.5938, 0.7386, 0.6562, 0.7386, 0.6562, 0.748, 0.625, 0.748, 0.625, 0.7386, 0.6875, 0.7386, 0.6875, 0.748, 0.6562, 0.748, 0.6562, 0.7386, 0.7188, 0.7386, 0.7188, 0.748, 0.6875, 0.748, 0.6875, 0.7386, 0.75, 0.7386, 0.75, 0.748, 0.7188, 0.748, 0.7188, 0.7386, 0.7812, 0.7386, 0.7812, 0.748, 0.75, 0.748, 0.75, 0.7386, 0.8125, 0.7386, 0.8125, 0.748, 0.7812, 0.748, 0.7812, 0.7386, 0.8438, 0.7386, 0.8438, 0.748, 0.8125, 0.748, 0.8125, 0.7386, 0.875, 0.7386, 0.875, 0.748, 0.8438, 0.748, 0.8438, 0.7386, 0.9062, 0.7386, 0.9062, 0.748, 0.875, 0.748, 0.875, 0.7386, 0.9375, 0.7386, 0.9375, 0.748, 0.9062, 0.748, 0.9062, 0.7386, 0.9687, 0.7386, 0.9687, 0.748, 0.9375, 0.748, 0.9375, 0.7386, 1.0, 0.7386, 1.0, 0.748, 0.9687, 0.748, 0.9687, 0.7386, 1.0, 0.6036, 1.0, 0.7292, 0.9687, 0.7292, 0.9687, 0.6036, 0.9687, 0.6036, 0.9687, 0.7292, 0.9375, 0.7292, 0.9375, 0.6036, 0.9375, 0.6036, 0.9375, 0.7292, 0.9062, 0.7292, 0.9062, 0.6036, 0.9062, 0.6036, 0.9062, 0.7292, 0.875, 0.7292, 0.875, 0.6036, 0.875, 0.6036, 0.875, 0.7292, 0.8438, 0.7292, 0.8438, 0.6036, 0.8438, 0.6036, 0.8438, 0.7292, 0.8125, 0.7292, 0.8125, 0.6036, 0.8125, 0.6036, 0.8125, 0.7292, 0.7812, 0.7292, 0.7812, 0.6036, 0.7812, 0.6036, 0.7812, 0.7292, 0.75, 0.7292, 0.75, 0.6036, 0.75, 0.6036, 0.75, 0.7292, 0.7188, 0.7292, 0.7187, 0.6036, 0.7187, 0.6036, 0.7188, 0.7292, 0.6875, 0.7292, 0.6875, 0.6036, 0.6875, 0.6036, 0.6875, 0.7292, 0.6562, 0.7292, 0.6562, 0.6036, 0.6562, 0.6036, 0.6562, 0.7292, 0.625, 0.7292, 0.625, 0.6036, 0.625, 0.6036, 0.625, 0.7292, 0.5938, 0.7292, 0.5938, 0.6036, 0.5938, 0.6036, 0.5938, 0.7292, 0.5625, 0.7292, 0.5625, 0.6036, 0.5625, 0.6036, 0.5625, 0.7292, 0.5312, 0.7292, 0.5312, 0.6036, 0.5312, 0.6036, 0.5312, 0.7292, 0.5, 0.7292, 0.5, 0.6036, 0.5, 0.6036, 0.5, 0.7292, 0.4688, 0.7292, 0.4688, 0.6036, 0.4688, 0.6036, 0.4688, 0.7292, 0.4375, 0.7292, 0.4375, 0.6036, 0.4375, 0.6036, 0.4375, 0.7292, 0.4062, 0.7292, 0.4062, 0.6036, 0.4062, 0.6036, 0.4062, 0.7292, 0.375, 0.7292, 0.375, 0.6036, 0.375, 0.6036, 0.375, 0.7292, 0.3438, 0.7292, 0.3438, 0.6036, 0.3438, 0.6036, 0.3438, 0.7292, 0.3125, 0.7292, 0.3125, 0.6036, 0.3125, 0.6036, 0.3125, 0.7292, 0.2812, 0.7292, 0.2812, 0.6036, 0.2812, 0.6036, 0.2812, 0.7292, 0.25, 0.7292, 0.25, 0.6036, 0.25, 0.6036, 0.25, 0.7292, 0.2188, 0.7292, 0.2188, 0.6036, 0.2188, 0.6036, 0.2188, 0.7292, 0.1875, 0.7292, 0.1875, 0.6036, 0.1875, 0.6036, 0.1875, 0.7292, 0.1562, 0.7292, 0.1562, 0.6036, 0.1562, 0.6036, 0.1562, 0.7292, 0.125, 0.7292, 0.125, 0.6036, 0.125, 0.6036, 0.125, 0.7292, 0.09375, 0.7292, 0.09375, 0.6036, 0.09375, 0.6036, 0.09375, 0.7292, 0.0625, 0.7292, 0.0625, 0.6036, 0.0625, 0.6036, 0.0625, 0.7292, 0.03125, 0.7292, 0.03125, 0.6036, 0.03125, 0.6036, 0.03125, 0.7292, 0.0, 0.7292, 0.0, 0.6036, 0.03125, 0.5, 0.03125, 0.5854, 0.0, 0.5854, 0.0, 0.5, 0.0625, 0.5, 0.0625, 0.5854, 0.03125, 0.5854, 0.03125, 0.5, 0.09375, 0.5, 0.09375, 0.5854, 0.0625, 0.5854, 0.0625, 0.5, 0.125, 0.5, 0.125, 0.5854, 0.09375, 0.5854, 0.09375, 0.5, 0.1562, 0.5, 0.1562, 0.5854, 0.125, 0.5854, 0.125, 0.5, 0.1875, 0.5, 0.1875, 0.5854, 0.1562, 0.5854, 0.1562, 0.5, 0.2188, 0.5, 0.2188, 0.5854, 0.1875, 0.5854, 0.1875, 0.5, 0.25, 0.5, 0.25, 0.5854, 0.2188, 0.5854, 0.2188, 0.5, 0.2812, 0.5, 0.2812, 0.5854, 0.25, 0.5854, 0.25, 0.5, 0.3125, 0.5, 0.3125, 0.5854, 0.2812, 0.5854, 0.2812, 0.5, 0.3438, 0.5, 0.3438, 0.5854, 0.3125, 0.5854, 0.3125, 0.5, 0.375, 0.5, 0.375, 0.5854, 0.3438, 0.5854, 0.3438, 0.5, 0.4062, 0.5, 0.4062, 0.5854, 0.375, 0.5854, 0.375, 0.5, 0.4375, 0.5, 0.4375, 0.5854, 0.4062, 0.5854, 0.4062, 0.5, 0.4688, 0.5, 0.4688, 0.5854, 0.4375, 0.5854, 0.4375, 0.5, 0.5, 0.5, 0.5, 0.5854, 0.4688, 0.5854, 0.4688, 0.5, 0.5312, 0.5, 0.5312, 0.5854, 0.5, 0.5854, 0.5, 0.5, 0.5625, 0.5, 0.5625, 0.5854, 0.5312, 0.5854, 0.5312, 0.5, 0.5938, 0.5, 0.5938, 0.5854, 0.5625, 0.5854, 0.5625, 0.5, 0.625, 0.5, 0.625, 0.5854, 0.5938, 0.5854, 0.5938, 0.5, 0.6562, 0.5, 0.6562, 0.5854, 0.625, 0.5854, 0.625, 0.5, 0.6875, 0.5, 0.6875, 0.5854, 0.6562, 0.5854, 0.6562, 0.5, 0.7188, 0.5, 0.7188, 0.5854, 0.6875, 0.5854, 0.6875, 0.5, 0.75, 0.5, 0.75, 0.5854, 0.7188, 0.5854, 0.7188, 0.5, 0.7812, 0.5, 0.7812, 0.5854, 0.75, 0.5854, 0.75, 0.5, 0.8125, 0.5, 0.8125, 0.5854, 0.7812, 0.5854, 0.7812, 0.5, 0.8438, 0.5, 0.8438, 0.5854, 0.8125, 0.5854, 0.8125, 0.5, 0.875, 0.5, 0.875, 0.5854, 0.8438, 0.5854, 0.8438, 0.5, 0.9062, 0.5, 0.9062, 0.5854, 0.875, 0.5854, 0.875, 0.5, 0.9375, 0.5, 0.9375, 0.5854, 0.9062, 0.5854, 0.9062, 0.5, 0.9688, 0.5, 0.9688, 0.5854, 0.9375, 0.5854, 0.9375, 0.5, 1.0, 0.5, 1.0, 0.5854, 0.9688, 0.5854, 0.9688, 0.5, 0.03125, 0.5945, 0.03125, 0.6036, 0.0, 0.6036, 0.0, 0.5945, 0.0625, 0.5945, 0.0625, 0.6036, 0.03125, 0.6036, 0.03125, 0.5945, 0.09375, 0.5945, 0.09375, 0.6036, 0.0625, 0.6036, 0.0625, 0.5945, 0.125, 0.5945, 0.125, 0.6036, 0.09375, 0.6036, 0.09375, 0.5945, 0.1562, 0.5945, 0.1562, 0.6036, 0.125, 0.6036, 0.125, 0.5945, 0.1875, 0.5945, 0.1875, 0.6036, 0.1562, 0.6036, 0.1562, 0.5945, 0.2188, 0.5945, 0.2188, 0.6036, 0.1875, 0.6036, 0.1875, 0.5945, 0.25, 0.5945, 0.25, 0.6036, 0.2188, 0.6036, 0.2188, 0.5945, 0.2812, 0.5945, 0.2812, 0.6036, 0.25, 0.6036, 0.25, 0.5945, 0.3125, 0.5945, 0.3125, 0.6036, 0.2812, 0.6036, 0.2812, 0.5945, 0.3438, 0.5945, 0.3438, 0.6036, 0.3125, 0.6036, 0.3125, 0.5945, 0.375, 0.5945, 0.375, 0.6036, 0.3438, 0.6036, 0.3438, 0.5945, 0.4062, 0.5945, 0.4062, 0.6036, 0.375, 0.6036, 0.375, 0.5945, 0.4375, 0.5945, 0.4375, 0.6036, 0.4062, 0.6036, 0.4062, 0.5945, 0.4688, 0.5945, 0.4688, 0.6036, 0.4375, 0.6036, 0.4375, 0.5945, 0.5, 0.5945, 0.5, 0.6036, 0.4688, 0.6036, 0.4688, 0.5945, 0.5312, 0.5945, 0.5312, 0.6036, 0.5, 0.6036, 0.5, 0.5945, 0.5625, 0.5945, 0.5625, 0.6036, 0.5312, 0.6036, 0.5312, 0.5945, 0.5938, 0.5945, 0.5938, 0.6036, 0.5625, 0.6036, 0.5625, 0.5945, 0.625, 0.5945, 0.625, 0.6036, 0.5938, 0.6036, 0.5938, 0.5945, 0.6562, 0.5945, 0.6562, 0.6036, 0.625, 0.6036, 0.625, 0.5945, 0.6875, 0.5945, 0.6875, 0.6036, 0.6562, 0.6036, 0.6562, 0.5945, 0.7188, 0.5945, 0.7187, 0.6036, 0.6875, 0.6036, 0.6875, 0.5945, 0.75, 0.5945, 0.75, 0.6036, 0.7187, 0.6036, 0.7188, 0.5945, 0.7812, 0.5945, 0.7812, 0.6036, 0.75, 0.6036, 0.75, 0.5945, 0.8125, 0.5945, 0.8125, 0.6036, 0.7812, 0.6036, 0.7812, 0.5945, 0.8438, 0.5945, 0.8438, 0.6036, 0.8125, 0.6036, 0.8125, 0.5945, 0.875, 0.5945, 0.875, 0.6036, 0.8438, 0.6036, 0.8438, 0.5945, 0.9062, 0.5945, 0.9062, 0.6036, 0.875, 0.6036, 0.875, 0.5945, 0.9375, 0.5945, 0.9375, 0.6036, 0.9062, 0.6036, 0.9062, 0.5945, 0.9688, 0.5945, 0.9687, 0.6036, 0.9375, 0.6036, 0.9375, 0.5945, 1.0, 0.5945, 1.0, 0.6036, 0.9687, 0.6036, 0.9688, 0.5945, 1.0, 0.8803, 1.0, 0.8891, 0.9688, 0.8891, 0.9688, 0.8803, 0.9688, 0.8803, 0.9688, 0.8891, 0.9375, 0.8891, 0.9375, 0.8803, 0.9375, 0.8803, 0.9375, 0.8891, 0.9062, 0.8891, 0.9062, 0.8803, 0.9062, 0.8803, 0.9062, 0.8891, 0.875, 0.8891, 0.875, 0.8803, 0.875, 0.8803, 0.875, 0.8891, 0.8438, 0.8891, 0.8438, 0.8803, 0.8438, 0.8803, 0.8438, 0.8891, 0.8125, 0.8891, 0.8125, 0.8803, 0.8125, 0.8803, 0.8125, 0.8891, 0.7812, 0.8891, 0.7812, 0.8803, 0.7812, 0.8803, 0.7812, 0.8891, 0.75, 0.8891, 0.75, 0.8803, 0.75, 0.8803, 0.75, 0.8891, 0.7188, 0.8891, 0.7188, 0.8803, 0.7188, 0.8803, 0.7188, 0.8891, 0.6875, 0.8891, 0.6875, 0.8803, 0.6875, 0.8803, 0.6875, 0.8891, 0.6562, 0.8891, 0.6562, 0.8803, 0.6562, 0.8803, 0.6562, 0.8891, 0.625, 0.8891, 0.625, 0.8803, 0.625, 0.8803, 0.625, 0.8891, 0.5938, 0.8891, 0.5938, 0.8803, 0.5938, 0.8803, 0.5938, 0.8891, 0.5625, 0.8891, 0.5625, 0.8803, 0.5625, 0.8803, 0.5625, 0.8891, 0.5312, 0.8891, 0.5312, 0.8803, 0.5312, 0.8803, 0.5312, 0.8891, 0.5, 0.8891, 0.5, 0.8803, 0.5, 0.8803, 0.5, 0.8891, 0.4688, 0.8891, 0.4688, 0.8803, 0.4688, 0.8803, 0.4688, 0.8891, 0.4375, 0.8891, 0.4375, 0.8803, 0.4375, 0.8803, 0.4375, 0.8891, 0.4062, 0.8891, 0.4062, 0.8803, 0.4062, 0.8803, 0.4062, 0.8891, 0.375, 0.8891, 0.375, 0.8803, 0.375, 0.8803, 0.375, 0.8891, 0.3438, 0.8891, 0.3438, 0.8803, 0.3438, 0.8803, 0.3438, 0.8891, 0.3125, 0.8891, 0.3125, 0.8803, 0.3125, 0.8803, 0.3125, 0.8891, 0.2812, 0.8891, 0.2812, 0.8803, 0.2812, 0.8803, 0.2812, 0.8891, 0.25, 0.8891, 0.25, 0.8803, 0.25, 0.8803, 0.25, 0.8891, 0.2188, 0.8891, 0.2188, 0.8803, 0.2188, 0.8803, 0.2188, 0.8891, 0.1875, 0.8891, 0.1875, 0.8803, 0.1875, 0.8803, 0.1875, 0.8891, 0.1562, 0.8891, 0.1562, 0.8803, 0.1562, 0.8803, 0.1562, 0.8891, 0.125, 0.8891, 0.125, 0.8803, 0.125, 0.8803, 0.125, 0.8891, 0.09375, 0.8891, 0.09375, 0.8803, 0.09375, 0.8803, 0.09375, 0.8891, 0.0625, 0.8891, 0.0625, 0.8803, 0.0625, 0.8803, 0.0625, 0.8891, 0.03125, 0.8891, 0.03125, 0.8803, 0.03125, 0.8803, 0.03125, 0.8891, 0.0, 0.8891, 0.0, 0.8803, 1.0, 0.7292, 1.0, 0.7386, 0.9687, 0.7386, 0.9687, 0.7292, 0.9687, 0.7292, 0.9687, 0.7386, 0.9375, 0.7386, 0.9375, 0.7292, 0.9375, 0.7292, 0.9375, 0.7386, 0.9062, 0.7386, 0.9062, 0.7292, 0.9062, 0.7292, 0.9062, 0.7386, 0.875, 0.7386, 0.875, 0.7292, 0.875, 0.7292, 0.875, 0.7386, 0.8438, 0.7386, 0.8438, 0.7292, 0.8438, 0.7292, 0.8438, 0.7386, 0.8125, 0.7386, 0.8125, 0.7292, 0.8125, 0.7292, 0.8125, 0.7386, 0.7812, 0.7386, 0.7812, 0.7292, 0.7812, 0.7292, 0.7812, 0.7386, 0.75, 0.7386, 0.75, 0.7292, 0.75, 0.7292, 0.75, 0.7386, 0.7188, 0.7386, 0.7188, 0.7292, 0.7188, 0.7292, 0.7188, 0.7386, 0.6875, 0.7386, 0.6875, 0.7292, 0.6875, 0.7292, 0.6875, 0.7386, 0.6562, 0.7386, 0.6562, 0.7292, 0.6562, 0.7292, 0.6562, 0.7386, 0.625, 0.7386, 0.625, 0.7292, 0.625, 0.7292, 0.625, 0.7386, 0.5938, 0.7386, 0.5938, 0.7292, 0.5938, 0.7292, 0.5938, 0.7386, 0.5625, 0.7386, 0.5625, 0.7292, 0.5625, 0.7292, 0.5625, 0.7386, 0.5312, 0.7386, 0.5312, 0.7292, 0.5312, 0.7292, 0.5312, 0.7386, 0.5, 0.7386, 0.5, 0.7292, 0.5, 0.7292, 0.5, 0.7386, 0.4688, 0.7386, 0.4688, 0.7292, 0.4688, 0.7292, 0.4688, 0.7386, 0.4375, 0.7386, 0.4375, 0.7292, 0.4375, 0.7292, 0.4375, 0.7386, 0.4062, 0.7386, 0.4062, 0.7292, 0.4062, 0.7292, 0.4062, 0.7386, 0.375, 0.7386, 0.375, 0.7292, 0.375, 0.7292, 0.375, 0.7386, 0.3438, 0.7386, 0.3438, 0.7292, 0.3438, 0.7292, 0.3438, 0.7386, 0.3125, 0.7386, 0.3125, 0.7292, 0.3125, 0.7292, 0.3125, 0.7386, 0.2812, 0.7386, 0.2812, 0.7292, 0.2812, 0.7292, 0.2812, 0.7386, 0.25, 0.7386, 0.25, 0.7292, 0.25, 0.7292, 0.25, 0.7386, 0.2188, 0.7386, 0.2188, 0.7292, 0.2188, 0.7292, 0.2188, 0.7386, 0.1875, 0.7386, 0.1875, 0.7292, 0.1875, 0.7292, 0.1875, 0.7386, 0.1562, 0.7386, 0.1562, 0.7292, 0.1562, 0.7292, 0.1562, 0.7386, 0.125, 0.7386, 0.125, 0.7292, 0.125, 0.7292, 0.125, 0.7386, 0.09375, 0.7386, 0.09375, 0.7292, 0.09375, 0.7292, 0.09375, 0.7386, 0.0625, 0.7386, 0.0625, 0.7292, 0.0625, 0.7292, 0.0625, 0.7386, 0.03125, 0.7386, 0.03125, 0.7292, 0.03125, 0.7292, 0.03125, 0.7386, 0.0, 0.7386, 0.0, 0.7292, 1.0, 0.5854, 1.0, 0.5945, 0.9688, 0.5945, 0.9688, 0.5854, 0.9688, 0.5854, 0.9688, 0.5945, 0.9375, 0.5945, 0.9375, 0.5854, 0.9375, 0.5854, 0.9375, 0.5945, 0.9062, 0.5945, 0.9062, 0.5854, 0.9062, 0.5854, 0.9062, 0.5945, 0.875, 0.5945, 0.875, 0.5854, 0.875, 0.5854, 0.875, 0.5945, 0.8438, 0.5945, 0.8438, 0.5854, 0.8438, 0.5854, 0.8438, 0.5945, 0.8125, 0.5945, 0.8125, 0.5854, 0.8125, 0.5854, 0.8125, 0.5945, 0.7812, 0.5945, 0.7812, 0.5854, 0.7812, 0.5854, 0.7812, 0.5945, 0.75, 0.5945, 0.75, 0.5854, 0.75, 0.5854, 0.75, 0.5945, 0.7188, 0.5945, 0.7188, 0.5854, 0.7188, 0.5854, 0.7188, 0.5945, 0.6875, 0.5945, 0.6875, 0.5854, 0.6875, 0.5854, 0.6875, 0.5945, 0.6562, 0.5945, 0.6562, 0.5854, 0.6562, 0.5854, 0.6562, 0.5945, 0.625, 0.5945, 0.625, 0.5854, 0.625, 0.5854, 0.625, 0.5945, 0.5938, 0.5945, 0.5938, 0.5854, 0.5938, 0.5854, 0.5938, 0.5945, 0.5625, 0.5945, 0.5625, 0.5854, 0.5625, 0.5854, 0.5625, 0.5945, 0.5312, 0.5945, 0.5312, 0.5854, 0.5312, 0.5854, 0.5312, 0.5945, 0.5, 0.5945, 0.5, 0.5854, 0.5, 0.5854, 0.5, 0.5945, 0.4688, 0.5945, 0.4688, 0.5854, 0.4688, 0.5854, 0.4688, 0.5945, 0.4375, 0.5945, 0.4375, 0.5854, 0.4375, 0.5854, 0.4375, 0.5945, 0.4062, 0.5945, 0.4062, 0.5854, 0.4062, 0.5854, 0.4062, 0.5945, 0.375, 0.5945, 0.375, 0.5854, 0.375, 0.5854, 0.375, 0.5945, 0.3438, 0.5945, 0.3438, 0.5854, 0.3438, 0.5854, 0.3438, 0.5945, 0.3125, 0.5945, 0.3125, 0.5854, 0.3125, 0.5854, 0.3125, 0.5945, 0.2812, 0.5945, 0.2812, 0.5854, 0.2812, 0.5854, 0.2812, 0.5945, 0.25, 0.5945, 0.25, 0.5854, 0.25, 0.5854, 0.25, 0.5945, 0.2188, 0.5945, 0.2188, 0.5854, 0.2188, 0.5854, 0.2188, 0.5945, 0.1875, 0.5945, 0.1875, 0.5854, 0.1875, 0.5854, 0.1875, 0.5945, 0.1562, 0.5945, 0.1562, 0.5854, 0.1562, 0.5854, 0.1562, 0.5945, 0.125, 0.5945, 0.125, 0.5854, 0.125, 0.5854, 0.125, 0.5945, 0.09375, 0.5945, 0.09375, 0.5854, 0.09375, 0.5854, 0.09375, 0.5945, 0.0625, 0.5945, 0.0625, 0.5854, 0.0625, 0.5854, 0.0625, 0.5945, 0.03125, 0.5945, 0.03125, 0.5854, 0.03125, 0.5854, 0.03125, 0.5945, 0.0, 0.5945, 0.0, 0.5854])
me_x.materials.append(mat_x)
me_x.update()

# ---- objects
ob_x = bpy.data.objects.new('РжафБочка', me_x)

# ---- transforms, parenting, visibility, modifiers, constraints
ob_x.location = (0.0, 0.0, 0.0)
ob_x.scale = (0.3, 0.3, 0.5)

# ---- collection membership
col_collection.objects.link(ob_x)

# ---- scene / render settings (as saved in the file)
scene.frame_start = 1; scene.frame_end = 250; scene.frame_set(1)
scene.render.engine = 'BLENDER_EEVEE_NEXT'
bpy.context.view_layer.update()

# ---- added for rendering (the .blend has no active camera and no usable light): camera, sun
cam_auto = bpy.data.cameras.new('AutoCamera')
cam_auto.lens = 50.0
cam_auto.sensor_width = 36.0
cam_auto.clip_end = 1000.0
ob_auto_camera = bpy.data.objects.new('AutoCamera', cam_auto)
scene.collection.objects.link(ob_auto_camera)
ob_auto_camera.location = (1.23918, -1.48702, 0.991344)
ob_auto_camera.rotation_euler = (1.09748, -7.21219e-08, 0.694738)
scene.camera = ob_auto_camera
light_auto_sun = bpy.data.lights.new('AutoSun', 'SUN')
light_auto_sun.energy = 3.0
light_auto_sun.angle = 0.0523599
ob_auto_sun = bpy.data.objects.new('AutoSun', light_auto_sun)
scene.collection.objects.link(ob_auto_sun)
ob_auto_sun.rotation_euler = (0.872665, 0.174533, 0.523599)
bpy.context.view_layer.update()
